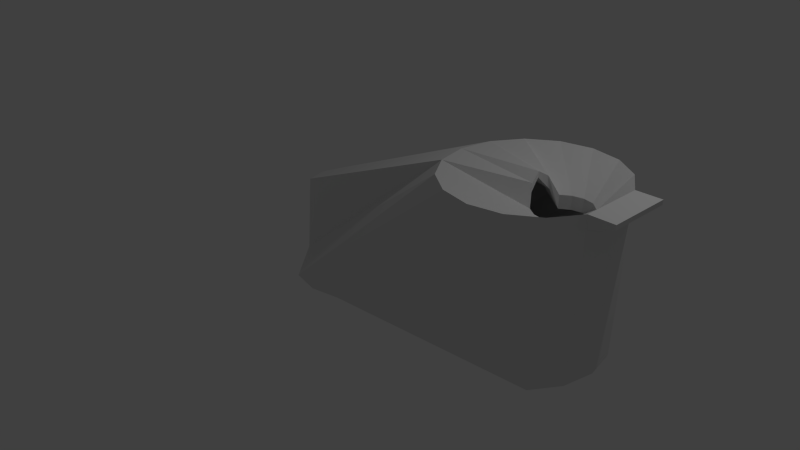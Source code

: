# Source: tunnelhole.blend  (saved by Blender 2.73.0; exported with 4.5.12 LTS)
import bpy
from mathutils import Matrix  # noqa: F401  (used for matrix-valued properties, if any)

bpy.ops.wm.read_factory_settings(use_empty=True)
scene = bpy.context.scene
scene.name = 'Scene'

# ---- collections
col_collection_1 = bpy.data.collections.new('Collection 1'); scene.collection.children.link(col_collection_1)

# ---- world
world_world = bpy.data.worlds.new('World'); scene.world = world_world
world_world.color = (0.05088, 0.05088, 0.05088)
world_world.use_sun_shadow = False
world_world.sun_shadow_jitter_overblur = 0.0
world_world.cycles.sampling_method = 'MANUAL'
world_world.cycles.sample_map_resolution = 256

# ---- cameras
cam_camera = bpy.data.cameras.new('Camera')
cam_camera.clip_end = 100.0
cam_camera.lens = 35.0
cam_camera.sensor_width = 32.0
cam_camera.sensor_height = 18.0
cam_camera.ortho_scale = 7.314
cam_camera.dof.focus_distance = 0.0
cam_camera.dof.aperture_fstop = 128.0

# ---- lights
light_lamp = bpy.data.lights.new('Lamp', 'POINT')
light_lamp.transmission_factor = 0.0
light_lamp.cutoff_distance = 30.0
light_lamp.energy = 100.0
light_lamp.shadow_buffer_clip_start = 1.001
light_lamp.shadow_soft_size = 0.1
light_lamp.shadow_maximum_resolution = 0.006
light_lamp.use_absolute_resolution = True
light_lamp.cycles.use_multiple_importance_sampling = False

# ---- meshes
me_cylinder = bpy.data.meshes.new('Cylinder')
me_cylinder.from_pydata([(0.0, 1.0, -1.0), (2.49, 1.0, 0.8096), (0.3827, 0.9239, -1.143), (2.873, 0.9239, 0.8096), (0.7071, 0.7071, -1.143), (3.197, 0.7071, 0.8096), (0.9239, 0.3827, -1.143), (3.414, 0.3827, 0.8096), (1.0, -4.371e-08, -1.143), (3.49, -4.371e-08, 0.8096), (0.9239, -0.3827, -1.143), (3.414, -0.3827, 0.8096), (0.7071, -0.7071, -1.143), (3.197, -0.7071, 0.8096), (0.3827, -0.9239, -1.143), (2.873, -0.9239, 0.8096), (1.51e-07, -1.0, -1.0), (2.49, -1.0, 0.8096), (-0.3827, -0.9239, -1.155), (2.108, -0.9239, 0.8096), (-0.9042, -0.3463, -1.155), (1.783, -0.7071, 0.8096), (-0.9025, -0.2638, -0.2032), (1.566, -0.3827, 0.8096), (-0.9779, 1.106e-08, -0.2032), (1.49, 1.192e-08, 0.8096), (-0.9025, 0.2638, -0.2032), (1.566, 0.3827, 0.8096), (-0.9042, 0.3463, -1.155), (1.783, 0.7071, 0.8096), (-0.3827, 0.9239, -1.155), (2.108, 0.9239, 0.8096), (2.879, 0.334, 0.5567), (3.006, 0.3086, 0.5567), (3.105, 0.2362, 0.5392), (3.105, -0.2362, 0.5392), (3.006, -0.3086, 0.5567), (2.879, -0.334, 0.5567), (2.751, -0.3086, 0.5567), (2.642, -0.2362, 0.5567), (2.57, -0.1278, 0.7803), (2.545, 1.143e-08, 0.8597), (2.57, 0.1278, 0.7803), (2.642, 0.2362, 0.5567), (2.751, 0.3086, 0.5567), (-0.004668, 1.0, -1.159), (2.486, 1.0, 0.6501), (0.378, 0.9239, -1.159), (2.868, 0.9239, 0.6501), (3.103, 0.7071, -1.159), (3.193, 0.7071, 0.6501), (3.32, 0.3827, -1.159), (3.41, 0.3827, 0.6501), (3.396, -4.832e-08, -1.159), (3.486, -4.832e-08, 0.6768), (3.32, -0.3827, -1.159), (3.41, -0.3827, 0.6501), (3.103, -0.7071, -1.159), (3.193, -0.7071, 0.6501), (0.378, -0.9239, -1.159), (2.868, -0.9239, 0.6501), (-0.004668, -1.0, -1.159), (2.486, -1.0, 0.6501), (-0.3874, -0.9239, -1.159), (2.103, -0.9239, 0.6501), (-0.7118, -0.2799, -1.159), (1.779, -0.7071, 0.6501), (-0.9072, -0.2638, -0.3626), (1.562, -0.3827, 0.6501), (-0.9825, 6.451e-09, -0.3626), (1.486, 7.319e-09, 0.6501), (-0.9072, 0.2638, -0.3626), (1.562, 0.3827, 0.6501), (-0.7118, 0.2799, -1.159), (1.779, 0.7071, 0.6501), (-0.3874, 0.9239, -1.159), (2.103, 0.9239, 0.6501), (2.874, 0.334, 0.3973), (3.002, 0.3086, 0.3973), (3.101, 0.2362, 0.4124), (3.101, -0.2362, 0.4124), (3.002, -0.3086, 0.3973), (2.874, -0.334, 0.3973), (2.746, -0.3086, 0.3973), (2.638, -0.2362, 0.3973), (2.565, -0.1649, 0.6208), (2.54, 6.82e-09, 0.7904), (2.565, 0.1649, 0.6208), (2.638, 0.2362, 0.3973), (2.746, 0.3086, 0.3973), (3.724, 0.3827, 0.8096), (3.724, -0.3827, 0.8096), (3.72, 0.3827, 0.7524), (3.72, -0.3827, 0.7524)], [(14, 45)], [(0, 1, 3, 2), (2, 3, 5, 4), (4, 5, 7, 6), (6, 7, 9, 8), (8, 9, 11, 10), (10, 11, 13, 12), (12, 13, 15, 14), (14, 15, 17, 16), (16, 17, 19, 18), (18, 19, 21, 20), (20, 21, 23, 22), (22, 23, 25, 24), (24, 25, 27, 26), (26, 27, 29, 28), (30, 31, 1, 0), (28, 29, 31, 30), (29, 27, 42, 43), (13, 11, 35), (19, 17, 37, 38), (25, 23, 40, 41), (31, 29, 43, 44), (15, 13, 35, 36), (21, 19, 38, 39), (5, 3, 33, 34), (27, 25, 41, 42), (1, 31, 44, 32), (3, 1, 32, 33), (17, 15, 36, 37), (23, 21, 39, 40), (5, 34, 7), (45, 46, 48, 47), (47, 48, 50, 49), (49, 50, 52, 51), (51, 52, 54, 53), (53, 54, 56, 55), (55, 56, 58, 57), (57, 58, 60, 59), (59, 60, 62, 61), (61, 63, 64, 62), (63, 65, 66, 64), (65, 67, 68, 66), (67, 69, 70, 68), (69, 71, 72, 70), (71, 73, 74, 72), (75, 45, 46, 76), (73, 75, 76, 74), (74, 88, 87, 72), (58, 80, 56), (64, 83, 82, 62), (70, 86, 85, 68), (76, 89, 88, 74), (60, 81, 80, 58), (66, 84, 83, 64), (50, 79, 78, 48), (72, 87, 86, 70), (46, 77, 89, 76), (48, 78, 77, 46), (62, 82, 81, 60), (68, 85, 84, 66), (50, 52, 79), (34, 79, 52, 7), (37, 82, 83, 38), (14, 59, 57, 12), (35, 80, 81, 36), (20, 65, 63, 18), (44, 89, 77, 32), (32, 77, 78, 33), (4, 49, 47, 2), (26, 71, 69, 24), (42, 87, 88, 43), (0, 45, 75, 30), (10, 55, 53, 8), (40, 85, 86, 41), (2, 47, 45, 0), (7, 52, 54, 9), (16, 61, 59, 14), (11, 56, 80, 35), (38, 83, 84, 39), (22, 67, 65, 20), (36, 81, 82, 37), (6, 51, 49, 4), (28, 73, 71, 26), (33, 78, 79, 34), (12, 57, 55, 10), (43, 88, 89, 44), (9, 54, 56, 11), (18, 63, 61, 16), (41, 86, 87, 42), (24, 69, 67, 22), (39, 84, 85, 40), (30, 75, 73, 28), (8, 53, 51, 6), (11, 56, 93, 91), (52, 7, 90, 92), (91, 90, 7, 11), (90, 91, 93, 92), (56, 52, 92, 93), (4, 47, 45, 30, 73, 65, 63, 61, 14, 12, 10, 8, 6), (5, 50, 3), (48, 3, 50), (3, 48, 46, 1), (45, 0, 1, 46), (7, 52, 50, 5), (62, 17, 16, 61), (17, 62, 60, 15), (15, 60, 58, 13), (13, 58, 56, 11)])
me_cylinder.use_remesh_preserve_volume = False
me_cylinder.use_remesh_preserve_attributes = False
me_cylinder.use_mirror_vertex_groups = False
me_cylinder.update()

# ---- objects
ob_cylinder = bpy.data.objects.new('Cylinder', me_cylinder)
ob_lamp = bpy.data.objects.new('Lamp', light_lamp)
ob_camera = bpy.data.objects.new('Camera', cam_camera)

# ---- transforms, parenting, visibility, modifiers, constraints
ob_cylinder.location = (0.0, 0.0, 1.061)
ob_cylinder.lineart.crease_threshold = 0.0
ob_lamp.location = (4.076, 1.005, 5.904)
ob_lamp.rotation_euler = (0.6503, 0.05522, 1.866)
ob_lamp.lock_rotations_4d = False
ob_lamp.empty_display_type = 'ARROWS'
ob_lamp.color = (0.0, 0.0, 0.0, 0.0)
ob_lamp.lineart.crease_threshold = 0.0
ob_camera.location = (7.481, -6.508, 5.344)
ob_camera.rotation_euler = (1.109, 0.01082, 0.8149)
ob_camera.lock_rotations_4d = False
ob_camera.empty_display_type = 'ARROWS'
ob_camera.color = (0.0, 0.0, 0.0, 0.0)
ob_camera.display_type = 'WIRE'
ob_camera.lineart.crease_threshold = 0.0

# ---- collection membership
col_collection_1.objects.link(ob_cylinder)
col_collection_1.objects.link(ob_lamp)
col_collection_1.objects.link(ob_camera)

# ---- scene / render settings (as saved in the file)
scene.camera = ob_camera
scene.frame_start = 1; scene.frame_end = 250; scene.frame_set(1)
scene.render.engine = 'BLENDER_EEVEE_NEXT'
scene.render.resolution_percentage = 50
scene.render.dither_intensity = 0.0
scene.cycles.use_denoising = False
scene.cycles.samples = 10
scene.cycles.sampling_pattern = 'TABULATED_SOBOL'
scene.cycles.light_sampling_threshold = 0.0
scene.cycles.use_adaptive_sampling = False
scene.cycles.use_light_tree = False
scene.cycles.blur_glossy = 0.0
scene.cycles.pixel_filter_type = 'GAUSSIAN'
scene.cycles.sample_clamp_indirect = 0.0
scene.view_settings.view_transform = 'Standard'
bpy.context.view_layer.update()
